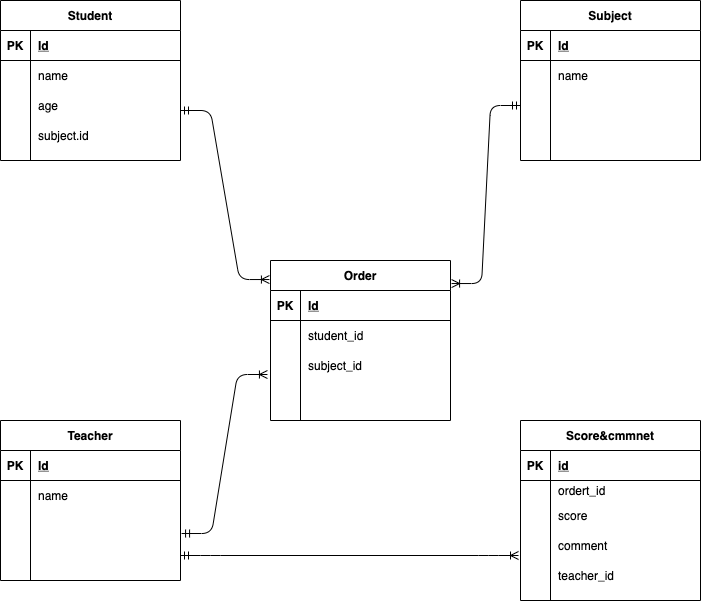

The diagram above was exported from draw.io. Its source (the exported page's mxGraphModel, read from the mxfile embedded in the PNG):
<mxGraphModel dx="728" dy="680" grid="1" gridSize="10" guides="1" tooltips="1" connect="1" arrows="1" fold="1" page="1" pageScale="1" pageWidth="827" pageHeight="1169" math="0" shadow="0">
  <root>
    <mxCell id="0" />
    <mxCell id="1" parent="0" />
    <mxCell id="2" value="Student" style="shape=table;startSize=30;container=1;collapsible=1;childLayout=tableLayout;fixedRows=1;rowLines=0;fontStyle=1;align=center;resizeLast=1;" vertex="1" parent="1">
      <mxGeometry x="40" y="40" width="180" height="160" as="geometry" />
    </mxCell>
    <mxCell id="3" value="" style="shape=partialRectangle;collapsible=0;dropTarget=0;pointerEvents=0;fillColor=none;top=0;left=0;bottom=1;right=0;points=[[0,0.5],[1,0.5]];portConstraint=eastwest;" vertex="1" parent="2">
      <mxGeometry y="30" width="180" height="30" as="geometry" />
    </mxCell>
    <mxCell id="4" value="PK" style="shape=partialRectangle;connectable=0;fillColor=none;top=0;left=0;bottom=0;right=0;fontStyle=1;overflow=hidden;" vertex="1" parent="3">
      <mxGeometry width="30" height="30" as="geometry" />
    </mxCell>
    <mxCell id="5" value="Id" style="shape=partialRectangle;connectable=0;fillColor=none;top=0;left=0;bottom=0;right=0;align=left;spacingLeft=6;fontStyle=5;overflow=hidden;" vertex="1" parent="3">
      <mxGeometry x="30" width="150" height="30" as="geometry" />
    </mxCell>
    <mxCell id="6" value="" style="shape=partialRectangle;collapsible=0;dropTarget=0;pointerEvents=0;fillColor=none;top=0;left=0;bottom=0;right=0;points=[[0,0.5],[1,0.5]];portConstraint=eastwest;" vertex="1" parent="2">
      <mxGeometry y="60" width="180" height="30" as="geometry" />
    </mxCell>
    <mxCell id="7" value="" style="shape=partialRectangle;connectable=0;fillColor=none;top=0;left=0;bottom=0;right=0;editable=1;overflow=hidden;" vertex="1" parent="6">
      <mxGeometry width="30" height="30" as="geometry" />
    </mxCell>
    <mxCell id="8" value="name" style="shape=partialRectangle;connectable=0;fillColor=none;top=0;left=0;bottom=0;right=0;align=left;spacingLeft=6;overflow=hidden;" vertex="1" parent="6">
      <mxGeometry x="30" width="150" height="30" as="geometry" />
    </mxCell>
    <mxCell id="9" value="" style="shape=partialRectangle;collapsible=0;dropTarget=0;pointerEvents=0;fillColor=none;top=0;left=0;bottom=0;right=0;points=[[0,0.5],[1,0.5]];portConstraint=eastwest;" vertex="1" parent="2">
      <mxGeometry y="90" width="180" height="30" as="geometry" />
    </mxCell>
    <mxCell id="10" value="" style="shape=partialRectangle;connectable=0;fillColor=none;top=0;left=0;bottom=0;right=0;editable=1;overflow=hidden;" vertex="1" parent="9">
      <mxGeometry width="30" height="30" as="geometry" />
    </mxCell>
    <mxCell id="11" value="age" style="shape=partialRectangle;connectable=0;fillColor=none;top=0;left=0;bottom=0;right=0;align=left;spacingLeft=6;overflow=hidden;" vertex="1" parent="9">
      <mxGeometry x="30" width="150" height="30" as="geometry" />
    </mxCell>
    <mxCell id="12" value="" style="shape=partialRectangle;collapsible=0;dropTarget=0;pointerEvents=0;fillColor=none;top=0;left=0;bottom=0;right=0;points=[[0,0.5],[1,0.5]];portConstraint=eastwest;" vertex="1" parent="2">
      <mxGeometry y="120" width="180" height="30" as="geometry" />
    </mxCell>
    <mxCell id="13" value="" style="shape=partialRectangle;connectable=0;fillColor=none;top=0;left=0;bottom=0;right=0;editable=1;overflow=hidden;" vertex="1" parent="12">
      <mxGeometry width="30" height="30" as="geometry" />
    </mxCell>
    <mxCell id="14" value="subject.id" style="shape=partialRectangle;connectable=0;fillColor=none;top=0;left=0;bottom=0;right=0;align=left;spacingLeft=6;overflow=hidden;" vertex="1" parent="12">
      <mxGeometry x="30" width="150" height="30" as="geometry" />
    </mxCell>
    <mxCell id="15" value="Subject" style="shape=table;startSize=30;container=1;collapsible=1;childLayout=tableLayout;fixedRows=1;rowLines=0;fontStyle=1;align=center;resizeLast=1;" vertex="1" parent="1">
      <mxGeometry x="560" y="40" width="180" height="160" as="geometry" />
    </mxCell>
    <mxCell id="16" value="" style="shape=partialRectangle;collapsible=0;dropTarget=0;pointerEvents=0;fillColor=none;top=0;left=0;bottom=1;right=0;points=[[0,0.5],[1,0.5]];portConstraint=eastwest;" vertex="1" parent="15">
      <mxGeometry y="30" width="180" height="30" as="geometry" />
    </mxCell>
    <mxCell id="17" value="PK" style="shape=partialRectangle;connectable=0;fillColor=none;top=0;left=0;bottom=0;right=0;fontStyle=1;overflow=hidden;" vertex="1" parent="16">
      <mxGeometry width="30" height="30" as="geometry" />
    </mxCell>
    <mxCell id="18" value="Id" style="shape=partialRectangle;connectable=0;fillColor=none;top=0;left=0;bottom=0;right=0;align=left;spacingLeft=6;fontStyle=5;overflow=hidden;" vertex="1" parent="16">
      <mxGeometry x="30" width="150" height="30" as="geometry" />
    </mxCell>
    <mxCell id="19" value="" style="shape=partialRectangle;collapsible=0;dropTarget=0;pointerEvents=0;fillColor=none;top=0;left=0;bottom=0;right=0;points=[[0,0.5],[1,0.5]];portConstraint=eastwest;" vertex="1" parent="15">
      <mxGeometry y="60" width="180" height="30" as="geometry" />
    </mxCell>
    <mxCell id="20" value="" style="shape=partialRectangle;connectable=0;fillColor=none;top=0;left=0;bottom=0;right=0;editable=1;overflow=hidden;" vertex="1" parent="19">
      <mxGeometry width="30" height="30" as="geometry" />
    </mxCell>
    <mxCell id="21" value="name" style="shape=partialRectangle;connectable=0;fillColor=none;top=0;left=0;bottom=0;right=0;align=left;spacingLeft=6;overflow=hidden;" vertex="1" parent="19">
      <mxGeometry x="30" width="150" height="30" as="geometry" />
    </mxCell>
    <mxCell id="22" value="" style="shape=partialRectangle;collapsible=0;dropTarget=0;pointerEvents=0;fillColor=none;top=0;left=0;bottom=0;right=0;points=[[0,0.5],[1,0.5]];portConstraint=eastwest;" vertex="1" parent="15">
      <mxGeometry y="90" width="180" height="30" as="geometry" />
    </mxCell>
    <mxCell id="23" value="" style="shape=partialRectangle;connectable=0;fillColor=none;top=0;left=0;bottom=0;right=0;editable=1;overflow=hidden;" vertex="1" parent="22">
      <mxGeometry width="30" height="30" as="geometry" />
    </mxCell>
    <mxCell id="24" value="" style="shape=partialRectangle;connectable=0;fillColor=none;top=0;left=0;bottom=0;right=0;align=left;spacingLeft=6;overflow=hidden;" vertex="1" parent="22">
      <mxGeometry x="30" width="150" height="30" as="geometry" />
    </mxCell>
    <mxCell id="25" value="" style="shape=partialRectangle;collapsible=0;dropTarget=0;pointerEvents=0;fillColor=none;top=0;left=0;bottom=0;right=0;points=[[0,0.5],[1,0.5]];portConstraint=eastwest;" vertex="1" parent="15">
      <mxGeometry y="120" width="180" height="30" as="geometry" />
    </mxCell>
    <mxCell id="26" value="" style="shape=partialRectangle;connectable=0;fillColor=none;top=0;left=0;bottom=0;right=0;editable=1;overflow=hidden;" vertex="1" parent="25">
      <mxGeometry width="30" height="30" as="geometry" />
    </mxCell>
    <mxCell id="27" value="" style="shape=partialRectangle;connectable=0;fillColor=none;top=0;left=0;bottom=0;right=0;align=left;spacingLeft=6;overflow=hidden;" vertex="1" parent="25">
      <mxGeometry x="30" width="150" height="30" as="geometry" />
    </mxCell>
    <mxCell id="41" value="Teacher" style="shape=table;startSize=30;container=1;collapsible=1;childLayout=tableLayout;fixedRows=1;rowLines=0;fontStyle=1;align=center;resizeLast=1;" vertex="1" parent="1">
      <mxGeometry x="40" y="460" width="180" height="160" as="geometry" />
    </mxCell>
    <mxCell id="42" value="" style="shape=partialRectangle;collapsible=0;dropTarget=0;pointerEvents=0;fillColor=none;top=0;left=0;bottom=1;right=0;points=[[0,0.5],[1,0.5]];portConstraint=eastwest;" vertex="1" parent="41">
      <mxGeometry y="30" width="180" height="30" as="geometry" />
    </mxCell>
    <mxCell id="43" value="PK" style="shape=partialRectangle;connectable=0;fillColor=none;top=0;left=0;bottom=0;right=0;fontStyle=1;overflow=hidden;" vertex="1" parent="42">
      <mxGeometry width="30" height="30" as="geometry" />
    </mxCell>
    <mxCell id="44" value="Id" style="shape=partialRectangle;connectable=0;fillColor=none;top=0;left=0;bottom=0;right=0;align=left;spacingLeft=6;fontStyle=5;overflow=hidden;" vertex="1" parent="42">
      <mxGeometry x="30" width="150" height="30" as="geometry" />
    </mxCell>
    <mxCell id="45" value="" style="shape=partialRectangle;collapsible=0;dropTarget=0;pointerEvents=0;fillColor=none;top=0;left=0;bottom=0;right=0;points=[[0,0.5],[1,0.5]];portConstraint=eastwest;" vertex="1" parent="41">
      <mxGeometry y="60" width="180" height="30" as="geometry" />
    </mxCell>
    <mxCell id="46" value="" style="shape=partialRectangle;connectable=0;fillColor=none;top=0;left=0;bottom=0;right=0;editable=1;overflow=hidden;" vertex="1" parent="45">
      <mxGeometry width="30" height="30" as="geometry" />
    </mxCell>
    <mxCell id="47" value="name" style="shape=partialRectangle;connectable=0;fillColor=none;top=0;left=0;bottom=0;right=0;align=left;spacingLeft=6;overflow=hidden;" vertex="1" parent="45">
      <mxGeometry x="30" width="150" height="30" as="geometry" />
    </mxCell>
    <mxCell id="48" value="" style="shape=partialRectangle;collapsible=0;dropTarget=0;pointerEvents=0;fillColor=none;top=0;left=0;bottom=0;right=0;points=[[0,0.5],[1,0.5]];portConstraint=eastwest;" vertex="1" parent="41">
      <mxGeometry y="90" width="180" height="30" as="geometry" />
    </mxCell>
    <mxCell id="49" value="" style="shape=partialRectangle;connectable=0;fillColor=none;top=0;left=0;bottom=0;right=0;editable=1;overflow=hidden;" vertex="1" parent="48">
      <mxGeometry width="30" height="30" as="geometry" />
    </mxCell>
    <mxCell id="50" value="" style="shape=partialRectangle;connectable=0;fillColor=none;top=0;left=0;bottom=0;right=0;align=left;spacingLeft=6;overflow=hidden;" vertex="1" parent="48">
      <mxGeometry x="30" width="150" height="30" as="geometry" />
    </mxCell>
    <mxCell id="51" value="" style="shape=partialRectangle;collapsible=0;dropTarget=0;pointerEvents=0;fillColor=none;top=0;left=0;bottom=0;right=0;points=[[0,0.5],[1,0.5]];portConstraint=eastwest;" vertex="1" parent="41">
      <mxGeometry y="120" width="180" height="30" as="geometry" />
    </mxCell>
    <mxCell id="52" value="" style="shape=partialRectangle;connectable=0;fillColor=none;top=0;left=0;bottom=0;right=0;editable=1;overflow=hidden;" vertex="1" parent="51">
      <mxGeometry width="30" height="30" as="geometry" />
    </mxCell>
    <mxCell id="53" value="" style="shape=partialRectangle;connectable=0;fillColor=none;top=0;left=0;bottom=0;right=0;align=left;spacingLeft=6;overflow=hidden;" vertex="1" parent="51">
      <mxGeometry x="30" width="150" height="30" as="geometry" />
    </mxCell>
    <mxCell id="54" value="Score&amp;cmmnet" style="shape=table;startSize=30;container=1;collapsible=1;childLayout=tableLayout;fixedRows=1;rowLines=0;fontStyle=1;align=center;resizeLast=1;" vertex="1" parent="1">
      <mxGeometry x="560" y="460" width="180" height="180" as="geometry" />
    </mxCell>
    <mxCell id="55" value="" style="shape=partialRectangle;collapsible=0;dropTarget=0;pointerEvents=0;fillColor=none;top=0;left=0;bottom=1;right=0;points=[[0,0.5],[1,0.5]];portConstraint=eastwest;" vertex="1" parent="54">
      <mxGeometry y="30" width="180" height="30" as="geometry" />
    </mxCell>
    <mxCell id="56" value="PK" style="shape=partialRectangle;connectable=0;fillColor=none;top=0;left=0;bottom=0;right=0;fontStyle=1;overflow=hidden;" vertex="1" parent="55">
      <mxGeometry width="30" height="30" as="geometry" />
    </mxCell>
    <mxCell id="57" value="id" style="shape=partialRectangle;connectable=0;fillColor=none;top=0;left=0;bottom=0;right=0;align=left;spacingLeft=6;fontStyle=5;overflow=hidden;" vertex="1" parent="55">
      <mxGeometry x="30" width="150" height="30" as="geometry" />
    </mxCell>
    <mxCell id="58" value="" style="shape=partialRectangle;collapsible=0;dropTarget=0;pointerEvents=0;fillColor=none;top=0;left=0;bottom=0;right=0;points=[[0,0.5],[1,0.5]];portConstraint=eastwest;" vertex="1" parent="54">
      <mxGeometry y="60" width="180" height="20" as="geometry" />
    </mxCell>
    <mxCell id="59" value="" style="shape=partialRectangle;connectable=0;fillColor=none;top=0;left=0;bottom=0;right=0;editable=1;overflow=hidden;" vertex="1" parent="58">
      <mxGeometry width="30" height="20" as="geometry" />
    </mxCell>
    <mxCell id="60" value="ordert_id" style="shape=partialRectangle;connectable=0;fillColor=none;top=0;left=0;bottom=0;right=0;align=left;spacingLeft=6;overflow=hidden;" vertex="1" parent="58">
      <mxGeometry x="30" width="150" height="20" as="geometry" />
    </mxCell>
    <mxCell id="61" value="" style="shape=partialRectangle;collapsible=0;dropTarget=0;pointerEvents=0;fillColor=none;top=0;left=0;bottom=0;right=0;points=[[0,0.5],[1,0.5]];portConstraint=eastwest;" vertex="1" parent="54">
      <mxGeometry y="80" width="180" height="30" as="geometry" />
    </mxCell>
    <mxCell id="62" value="" style="shape=partialRectangle;connectable=0;fillColor=none;top=0;left=0;bottom=0;right=0;editable=1;overflow=hidden;" vertex="1" parent="61">
      <mxGeometry width="30" height="30" as="geometry" />
    </mxCell>
    <mxCell id="63" value="score" style="shape=partialRectangle;connectable=0;fillColor=none;top=0;left=0;bottom=0;right=0;align=left;spacingLeft=6;overflow=hidden;" vertex="1" parent="61">
      <mxGeometry x="30" width="150" height="30" as="geometry" />
    </mxCell>
    <mxCell id="64" value="" style="shape=partialRectangle;collapsible=0;dropTarget=0;pointerEvents=0;fillColor=none;top=0;left=0;bottom=0;right=0;points=[[0,0.5],[1,0.5]];portConstraint=eastwest;" vertex="1" parent="54">
      <mxGeometry y="110" width="180" height="30" as="geometry" />
    </mxCell>
    <mxCell id="65" value="" style="shape=partialRectangle;connectable=0;fillColor=none;top=0;left=0;bottom=0;right=0;editable=1;overflow=hidden;" vertex="1" parent="64">
      <mxGeometry width="30" height="30" as="geometry" />
    </mxCell>
    <mxCell id="66" value="comment" style="shape=partialRectangle;connectable=0;fillColor=none;top=0;left=0;bottom=0;right=0;align=left;spacingLeft=6;overflow=hidden;" vertex="1" parent="64">
      <mxGeometry x="30" width="150" height="30" as="geometry" />
    </mxCell>
    <mxCell id="80" value="Order" style="shape=table;startSize=30;container=1;collapsible=1;childLayout=tableLayout;fixedRows=1;rowLines=0;fontStyle=1;align=center;resizeLast=1;" vertex="1" parent="1">
      <mxGeometry x="310" y="300" width="180" height="160" as="geometry" />
    </mxCell>
    <mxCell id="81" value="" style="shape=partialRectangle;collapsible=0;dropTarget=0;pointerEvents=0;fillColor=none;top=0;left=0;bottom=1;right=0;points=[[0,0.5],[1,0.5]];portConstraint=eastwest;" vertex="1" parent="80">
      <mxGeometry y="30" width="180" height="30" as="geometry" />
    </mxCell>
    <mxCell id="82" value="PK" style="shape=partialRectangle;connectable=0;fillColor=none;top=0;left=0;bottom=0;right=0;fontStyle=1;overflow=hidden;" vertex="1" parent="81">
      <mxGeometry width="30" height="30" as="geometry" />
    </mxCell>
    <mxCell id="83" value="Id" style="shape=partialRectangle;connectable=0;fillColor=none;top=0;left=0;bottom=0;right=0;align=left;spacingLeft=6;fontStyle=5;overflow=hidden;" vertex="1" parent="81">
      <mxGeometry x="30" width="150" height="30" as="geometry" />
    </mxCell>
    <mxCell id="84" value="" style="shape=partialRectangle;collapsible=0;dropTarget=0;pointerEvents=0;fillColor=none;top=0;left=0;bottom=0;right=0;points=[[0,0.5],[1,0.5]];portConstraint=eastwest;" vertex="1" parent="80">
      <mxGeometry y="60" width="180" height="30" as="geometry" />
    </mxCell>
    <mxCell id="85" value="" style="shape=partialRectangle;connectable=0;fillColor=none;top=0;left=0;bottom=0;right=0;editable=1;overflow=hidden;" vertex="1" parent="84">
      <mxGeometry width="30" height="30" as="geometry" />
    </mxCell>
    <mxCell id="86" value="student_id" style="shape=partialRectangle;connectable=0;fillColor=none;top=0;left=0;bottom=0;right=0;align=left;spacingLeft=6;overflow=hidden;" vertex="1" parent="84">
      <mxGeometry x="30" width="150" height="30" as="geometry" />
    </mxCell>
    <mxCell id="87" value="" style="shape=partialRectangle;collapsible=0;dropTarget=0;pointerEvents=0;fillColor=none;top=0;left=0;bottom=0;right=0;points=[[0,0.5],[1,0.5]];portConstraint=eastwest;" vertex="1" parent="80">
      <mxGeometry y="90" width="180" height="30" as="geometry" />
    </mxCell>
    <mxCell id="88" value="" style="shape=partialRectangle;connectable=0;fillColor=none;top=0;left=0;bottom=0;right=0;editable=1;overflow=hidden;" vertex="1" parent="87">
      <mxGeometry width="30" height="30" as="geometry" />
    </mxCell>
    <mxCell id="89" value="subject_id" style="shape=partialRectangle;connectable=0;fillColor=none;top=0;left=0;bottom=0;right=0;align=left;spacingLeft=6;overflow=hidden;" vertex="1" parent="87">
      <mxGeometry x="30" width="150" height="30" as="geometry" />
    </mxCell>
    <mxCell id="90" value="" style="shape=partialRectangle;collapsible=0;dropTarget=0;pointerEvents=0;fillColor=none;top=0;left=0;bottom=0;right=0;points=[[0,0.5],[1,0.5]];portConstraint=eastwest;" vertex="1" parent="80">
      <mxGeometry y="120" width="180" height="30" as="geometry" />
    </mxCell>
    <mxCell id="91" value="" style="shape=partialRectangle;connectable=0;fillColor=none;top=0;left=0;bottom=0;right=0;editable=1;overflow=hidden;" vertex="1" parent="90">
      <mxGeometry width="30" height="30" as="geometry" />
    </mxCell>
    <mxCell id="92" value="" style="shape=partialRectangle;connectable=0;fillColor=none;top=0;left=0;bottom=0;right=0;align=left;spacingLeft=6;overflow=hidden;" vertex="1" parent="90">
      <mxGeometry x="30" width="150" height="30" as="geometry" />
    </mxCell>
    <mxCell id="93" value="teacher_id" style="shape=partialRectangle;connectable=0;fillColor=none;top=0;left=0;bottom=0;right=0;align=left;spacingLeft=6;overflow=hidden;" vertex="1" parent="1">
      <mxGeometry x="590" y="600" width="150" height="30" as="geometry" />
    </mxCell>
    <mxCell id="97" value="" style="edgeStyle=entityRelationEdgeStyle;fontSize=12;html=1;endArrow=ERoneToMany;startArrow=ERmandOne;entryX=-0.006;entryY=0.119;entryDx=0;entryDy=0;entryPerimeter=0;" edge="1" parent="1" target="80">
      <mxGeometry width="100" height="100" relative="1" as="geometry">
        <mxPoint x="220" y="150" as="sourcePoint" />
        <mxPoint x="320" y="50" as="targetPoint" />
      </mxGeometry>
    </mxCell>
    <mxCell id="99" value="" style="edgeStyle=entityRelationEdgeStyle;fontSize=12;html=1;endArrow=ERoneToMany;startArrow=ERmandOne;entryX=1.006;entryY=0.144;entryDx=0;entryDy=0;exitX=0;exitY=0.5;exitDx=0;exitDy=0;entryPerimeter=0;" edge="1" parent="1" source="22" target="80">
      <mxGeometry width="100" height="100" relative="1" as="geometry">
        <mxPoint x="410" y="260" as="sourcePoint" />
        <mxPoint x="510" y="130" as="targetPoint" />
      </mxGeometry>
    </mxCell>
    <mxCell id="100" value="" style="edgeStyle=entityRelationEdgeStyle;fontSize=12;html=1;endArrow=ERoneToMany;startArrow=ERmandOne;exitX=1.006;exitY=0.767;exitDx=0;exitDy=0;exitPerimeter=0;entryX=-0.017;entryY=0.8;entryDx=0;entryDy=0;entryPerimeter=0;" edge="1" parent="1" source="48" target="87">
      <mxGeometry width="100" height="100" relative="1" as="geometry">
        <mxPoint x="370" y="460" as="sourcePoint" />
        <mxPoint x="350" y="500" as="targetPoint" />
      </mxGeometry>
    </mxCell>
    <mxCell id="101" value="" style="edgeStyle=entityRelationEdgeStyle;fontSize=12;html=1;endArrow=ERoneToMany;startArrow=ERmandOne;exitX=1;exitY=0.5;exitDx=0;exitDy=0;" edge="1" parent="1" source="51">
      <mxGeometry width="100" height="100" relative="1" as="geometry">
        <mxPoint x="340" y="410" as="sourcePoint" />
        <mxPoint x="558" y="595" as="targetPoint" />
      </mxGeometry>
    </mxCell>
  </root>
</mxGraphModel>